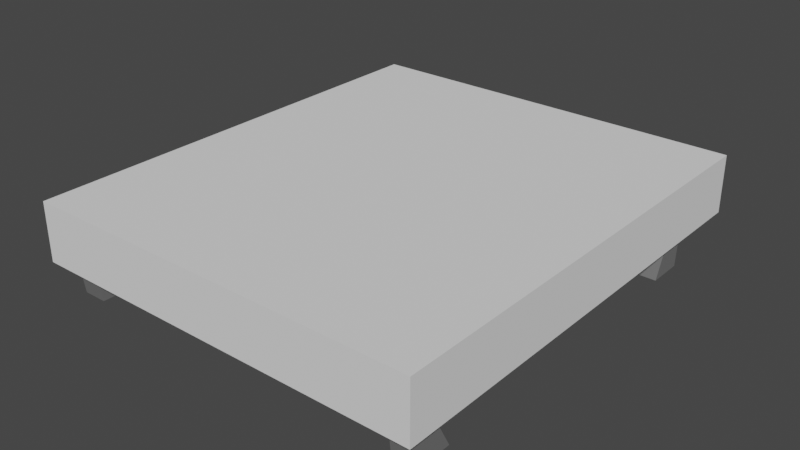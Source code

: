 # Source: platform.blend  (saved by Blender 3.6.11; exported with 4.5.12 LTS)
import bpy
from mathutils import Matrix  # noqa: F401  (used for matrix-valued properties, if any)

bpy.ops.wm.read_factory_settings(use_empty=True)
scene = bpy.context.scene
scene.name = 'Scene'

# ---- collections
col_collection = bpy.data.collections.new('Collection'); scene.collection.children.link(col_collection)

# ---- materials (node trees are filled in below, after node groups)
mat_black__matte = bpy.data.materials.new('BLACK- MATTE')
mat_black__matte.use_transparent_shadow = False
mat_black__matte.diffuse_color = (0.1569, 0.1569, 0.1569, 1.0)

# ---- node groups
ng_gltf_material_output = bpy.data.node_groups.new('glTF Material Output', 'ShaderNodeTree')
_s = ng_gltf_material_output.interface.new_socket(name='Occlusion', in_out='INPUT', socket_type='NodeSocketFloat')
_s = ng_gltf_material_output.interface.new_socket(name='Thickness', in_out='INPUT', socket_type='NodeSocketFloat')
_s = ng_gltf_material_output.interface.new_socket(name='Specular', in_out='INPUT', socket_type='NodeSocketFloat')
_s.default_value = 1.0
_s = ng_gltf_material_output.interface.new_socket(name='Specular Color', in_out='INPUT', socket_type='NodeSocketColor')
_s.default_value = (1.0, 1.0, 1.0, 1.0)
_N = ng_gltf_material_output.nodes; _L = ng_gltf_material_output.links
n0 = _N.new('NodeGroupOutput'); n0.name = 'Group Output'; n0.location = (0, 0)
n1 = _N.new('NodeGroupInput'); n1.name = 'Group Input'; n1.location = (-200, 0)
n0.is_active_output = True

# ---- material node trees
mat_black__matte.use_nodes = True; mat_black__matte.node_tree.nodes.clear()
_N = mat_black__matte.node_tree.nodes; _L = mat_black__matte.node_tree.links
n0 = _N.new('ShaderNodeBsdfPrincipled'); n0.name = 'Principled BSDF'; n0.location = (10, 300)
n0.distribution = 'GGX'
n0.subsurface_method = 'RANDOM_WALK_SKIN'
n0.inputs[0].default_value = (0.1569, 0.1569, 0.1569, 1.0)
n0.inputs[2].default_value = 0.57
n0.inputs[3].default_value = 1.45
n0.inputs[13].default_value = 0.3
n0.inputs[27].default_value = (0.0, 0.0, 0.0, 1.0)
n0.inputs[28].default_value = 1.0
n1 = _N.new('ShaderNodeGroup'); n1.name = 'Group'; n1.location = (40, -370)
n1.width = 180
n1.node_tree = ng_gltf_material_output
n1.inputs[0].default_value = 0.0
n1.inputs[1].default_value = 0.0
n1.inputs[2].default_value = 1.0
n1.inputs[3].default_value = (0.7114, 0.7114, 0.7114, 1.0)
n2 = _N.new('ShaderNodeOutputMaterial'); n2.name = 'Material Output'; n2.location = (320, 270)
_L.new(n0.outputs[0], n2.inputs[0])
n2.is_active_output = True

# ---- world
world_world = bpy.data.worlds.new('World'); scene.world = world_world
world_world.use_nodes = True; world_world.node_tree.nodes.clear()
_N = world_world.node_tree.nodes; _L = world_world.node_tree.links
n0 = _N.new('ShaderNodeOutputWorld'); n0.name = 'World Output'; n0.location = (300, 300)
n1 = _N.new('ShaderNodeBackground'); n1.name = 'Background'; n1.location = (10, 300)
n1.inputs[0].default_value = (0.05088, 0.05088, 0.05088, 1.0)
_L.new(n1.outputs[0], n0.inputs[0])
n0.is_active_output = True
world_world.color = (0.05088, 0.05088, 0.05088)
world_world.use_sun_shadow = False
world_world.sun_shadow_jitter_overblur = 0.0

# ---- meshes
me_cube_005 = bpy.data.meshes.new('Cube.005')
me_cube_005.from_pydata([(-1.0, -1.0, -1.0), (-1.085, -0.5437, 1.0), (-1.0, 1.0, -1.0), (-1.085, 2.639, 1.0), (1.0, -1.0, -1.0), (1.085, -0.5437, 1.0), (1.0, 1.0, -1.0), (1.085, 2.639, 1.0), (-33.52, -1.318, -1.005), (-33.52, 34.19, -1.005), (1.993, -1.318, -1.005), (1.993, -1.318, -3.964), (1.993, 34.19, -1.005), (-33.52, 34.19, -3.964), (1.993, 34.19, -3.964), (-31.56, 38.25, -3.964), (-31.56, 38.25, -1.005), (0.03627, 38.25, -1.005), (0.03627, 38.25, -3.964), (-32.34, -2.472, -1.005), (-32.34, -2.472, -3.964), (0.8142, -2.472, -3.964), (0.8142, -2.472, -1.005), (-15.76, -1.318, -1.005), (-15.76, 34.19, -1.005), (-15.76, 38.25, -1.005), (-15.76, 38.25, -3.964), (-15.76, -2.472, -1.005), (-15.76, -2.472, -3.964), (-33.52, -1.318, -3.964), (-15.76, 34.19, -3.964), (-15.76, -1.318, -3.964), (-16.09, 33.86, -4.206), (-33.19, 33.86, -4.206), (-33.19, -0.991, -4.206), (-16.09, -0.991, -4.206), (1.666, 33.86, -4.206), (-15.44, 33.86, -4.206), (-15.44, -0.991, -4.206), (1.666, -0.991, -4.206), (-30.51, 33.52, -1.0), (-30.42, 33.06, 1.0), (-30.51, 31.52, -1.0), (-30.42, 29.88, 1.0), (-32.51, 33.52, -1.0), (-32.59, 33.06, 1.0), (-32.51, 31.52, -1.0), (-32.59, 29.88, 1.0), (-1.0, 33.52, -1.0), (-1.085, 33.06, 1.0), (-1.0, 31.52, -1.0), (-1.085, 29.88, 1.0), (1.0, 33.52, -1.0), (1.085, 33.06, 1.0), (1.0, 31.52, -1.0), (1.085, 29.88, 1.0), (-30.51, -1.0, -1.0), (-30.42, -0.5436, 1.0), (-30.51, 1.0, -1.0), (-30.42, 2.639, 1.0), (-32.51, -1.0, -1.0), (-32.59, -0.5436, 1.0), (-32.51, 1.0, -1.0), (-32.59, 2.639, 1.0)], [], [(0, 1, 3, 2), (2, 3, 7, 6), (6, 7, 5, 4), (4, 5, 1, 0), (8, 13, 29), (8, 9, 13), (12, 11, 14), (12, 10, 11), (29, 19, 8), (29, 20, 19), (24, 10, 12), (24, 23, 10), (30, 18, 14), (30, 26, 18), (25, 18, 26), (25, 17, 18), (9, 15, 13), (9, 16, 15), (14, 17, 12), (14, 18, 17), (24, 16, 9), (24, 25, 16), (27, 20, 28), (27, 19, 20), (23, 22, 10), (23, 27, 22), (31, 20, 29), (31, 28, 20), (10, 21, 11), (10, 22, 21), (11, 28, 31), (11, 21, 28), (8, 27, 23), (8, 19, 27), (22, 28, 21), (22, 27, 28), (12, 25, 24), (12, 17, 25), (16, 26, 15), (16, 25, 26), (13, 26, 30), (13, 15, 26), (9, 23, 24), (9, 8, 23), (32, 34, 33), (32, 35, 34), (36, 38, 37), (36, 39, 38), (30, 33, 13), (30, 32, 33), (13, 34, 29), (13, 33, 34), (29, 35, 31), (29, 34, 35), (31, 32, 30), (31, 35, 32), (14, 37, 30), (14, 36, 37), (30, 38, 31), (30, 37, 38), (31, 39, 11), (31, 38, 39), (11, 36, 14), (11, 39, 36), (40, 41, 43, 42), (42, 43, 47, 46), (46, 47, 45, 44), (44, 45, 41, 40), (48, 50, 51, 49), (50, 54, 55, 51), (54, 52, 53, 55), (52, 48, 49, 53), (56, 58, 59, 57), (58, 62, 63, 59), (62, 60, 61, 63), (60, 56, 57, 61)])
me_cube_005.polygons.foreach_set('use_smooth', [0, 0, 0, 0, 0, 0, 0, 0, 0, 0, 0, 0, 0, 0, 0, 0, 1, 1, 1, 1, 0, 0, 0, 0, 0, 0, 0, 0, 0, 0, 0, 0, 0, 0, 0, 0, 0, 0, 0, 0, 0, 0, 0, 0, 0, 0, 0, 0, 0, 0, 0, 0, 0, 0, 0, 0, 0, 0, 0, 0, 0, 0, 0, 0, 0, 0, 0, 0, 0, 0, 0, 0, 0, 0, 0, 0])
_uv = me_cube_005.uv_layers.new(name='UVMap')
_uv.uv.foreach_set('vector', [0.1755, 0.6392, 0.1965, 0.6279, 0.221, 0.6558, 0.1908, 0.6568, 0.1908, 0.6568, 0.221, 0.6558, 0.221, 0.6811, 0.1908, 0.6801, 0.1908, 0.6801, 0.221, 0.6811, 0.1965, 0.709, 0.1755, 0.6976, 0.3341, 0.688, 0.358, 0.687, 0.358, 0.7123, 0.3341, 0.7113, 0.4855, 0.7791, 0.07174, 0.7446, 0.4855, 0.7446, 0.4855, 0.7791, 0.07174, 0.7791, 0.07174, 0.7446, 0.07177, 0.7969, 0.4855, 0.8314, 0.07177, 0.8314, 0.07177, 0.7969, 0.4855, 0.7969, 0.4855, 0.8314, 0.4522, 0.9786, 0.433, 0.9441, 0.4522, 0.9441, 0.4522, 0.9786, 0.433, 0.9786, 0.433, 0.9441, 0.7501, 0.4989, 0.9745, 0.04999, 0.9745, 0.4989, 0.7501, 0.4989, 0.7501, 0.04999, 0.9745, 0.04999, 0.2503, 0.4987, 0.451, 0.5502, 0.4759, 0.4987, 0.2503, 0.4987, 0.2503, 0.5502, 0.451, 0.5502, 0.2116, 0.9103, 0.02752, 0.8758, 0.2116, 0.8758, 0.2116, 0.9103, 0.02752, 0.9103, 0.02752, 0.8758, 0.07174, 0.7791, 0.01928, 0.7446, 0.07174, 0.7446, 0.07174, 0.7791, 0.01928, 0.7791, 0.01928, 0.7446, 0.07177, 0.8314, 0.01931, 0.7969, 0.07177, 0.7969, 0.07177, 0.8314, 0.01931, 0.8314, 0.01931, 0.7969, 0.7501, 0.4989, 0.5503, 0.5502, 0.5256, 0.4989, 0.7501, 0.4989, 0.7501, 0.5502, 0.5503, 0.5502, 0.2399, 0.9441, 0.433, 0.9786, 0.2399, 0.9786, 0.2399, 0.9441, 0.433, 0.9441, 0.433, 0.9786, 0.7501, 0.04999, 0.9596, 0.0354, 0.9745, 0.04999, 0.7501, 0.04999, 0.7501, 0.0354, 0.9596, 0.0354, 0.2503, 0.04746, 0.03966, 0.03279, 0.02468, 0.04746, 0.2503, 0.04746, 0.2503, 0.03279, 0.03966, 0.03279, 0.02752, 0.9441, 0.04674, 0.9786, 0.02752, 0.9786, 0.02752, 0.9441, 0.04674, 0.9441, 0.04674, 0.9786, 0.4759, 0.04746, 0.2503, 0.03279, 0.2503, 0.04746, 0.4759, 0.04746, 0.4609, 0.03279, 0.2503, 0.03279, 0.5256, 0.04999, 0.7501, 0.0354, 0.7501, 0.04999, 0.5256, 0.04999, 0.5405, 0.0354, 0.7501, 0.0354, 0.04674, 0.9441, 0.2399, 0.9786, 0.04674, 0.9786, 0.04674, 0.9441, 0.2399, 0.9441, 0.2399, 0.9786, 0.9745, 0.4989, 0.7501, 0.5502, 0.7501, 0.4989, 0.9745, 0.4989, 0.9498, 0.5502, 0.7501, 0.5502, 0.3956, 0.9103, 0.2116, 0.8758, 0.3956, 0.8758, 0.3956, 0.9103, 0.2116, 0.9103, 0.2116, 0.8758, 0.02468, 0.4987, 0.2503, 0.5502, 0.2503, 0.4987, 0.02468, 0.4987, 0.04954, 0.5502, 0.2503, 0.5502, 0.5256, 0.4989, 0.7501, 0.04999, 0.7501, 0.4989, 0.5256, 0.4989, 0.5256, 0.04999, 0.7501, 0.04999, 0.2461, 0.4945, 0.02883, 0.05161, 0.02883, 0.4945, 0.2461, 0.4945, 0.2461, 0.05161, 0.02883, 0.05161, 0.4717, 0.4945, 0.2544, 0.05161, 0.2544, 0.4945, 0.4717, 0.4945, 0.4717, 0.05161, 0.2544, 0.05161, 0.2503, 0.4987, 0.02883, 0.4945, 0.02468, 0.4987, 0.2503, 0.4987, 0.2461, 0.4945, 0.02883, 0.4945, 0.02468, 0.4987, 0.02883, 0.05161, 0.02468, 0.04746, 0.02468, 0.4987, 0.02883, 0.4945, 0.02883, 0.05161, 0.02468, 0.04746, 0.2461, 0.05161, 0.2503, 0.04746, 0.02468, 0.04746, 0.02883, 0.05161, 0.2461, 0.05161, 0.2503, 0.04746, 0.2461, 0.4945, 0.2503, 0.4987, 0.2503, 0.04746, 0.2461, 0.05161, 0.2461, 0.4945, 0.4759, 0.4987, 0.2544, 0.4945, 0.2503, 0.4987, 0.4759, 0.4987, 0.4717, 0.4945, 0.2544, 0.4945, 0.2503, 0.4987, 0.2544, 0.05161, 0.2503, 0.04746, 0.2503, 0.4987, 0.2544, 0.4945, 0.2544, 0.05161, 0.2503, 0.04746, 0.4717, 0.05161, 0.4759, 0.04746, 0.2503, 0.04746, 0.2544, 0.05161, 0.4717, 0.05161, 0.4759, 0.04746, 0.4717, 0.4945, 0.4759, 0.4987, 0.4759, 0.04746, 0.4717, 0.05161, 0.4717, 0.4945, 0.01691, 0.6392, 0.03796, 0.6279, 0.06238, 0.6558, 0.03226, 0.6568, 0.03226, 0.6568, 0.06238, 0.6558, 0.06238, 0.6811, 0.03226, 0.6801, 0.03226, 0.6801, 0.06238, 0.6811, 0.03796, 0.709, 0.01691, 0.6976, 0.358, 0.6522, 0.3341, 0.6532, 0.3341, 0.6279, 0.358, 0.6289, 0.3002, 0.6392, 0.2849, 0.6568, 0.2548, 0.6558, 0.2792, 0.6279, 0.2849, 0.6568, 0.2849, 0.6801, 0.2548, 0.6811, 0.2548, 0.6558, 0.2849, 0.6801, 0.3002, 0.6976, 0.2792, 0.709, 0.2548, 0.6811, 0.4157, 0.688, 0.4157, 0.7113, 0.3918, 0.7123, 0.3918, 0.687, 0.0962, 0.6976, 0.1115, 0.6801, 0.1417, 0.6811, 0.1173, 0.709, 0.1115, 0.6801, 0.1115, 0.6568, 0.1417, 0.6558, 0.1417, 0.6811, 0.1115, 0.6568, 0.0962, 0.6392, 0.1173, 0.6279, 0.1417, 0.6558, 0.3918, 0.6522, 0.3918, 0.6289, 0.4157, 0.6279, 0.4157, 0.6532])
me_cube_005.materials.append(mat_black__matte)
me_cube_005.update()
me_cube_005.normals_split_custom_set([tuple(v) for v in zip(*[iter([-0.9991, 0.0, -0.04252, -0.9991, 0.0, -0.04252, -0.9991, 0.0, -0.04252, -0.9991, 0.0, -0.04252, 0.0, 0.7735, -0.6337, 0.0, 0.7735, -0.6337, 0.0, 0.7735, -0.6337, 0.0, 0.7735, -0.6337, 0.9991, 0.0, -0.04252, 0.9991, 0.0, -0.04252, 0.9991, 0.0, -0.04252, 0.9991, 0.0, -0.04252, 0.0, -0.9749, 0.2225, 0.0, -0.9749, 0.2225, 0.0, -0.9749, 0.2225, 0.0, -0.9749, 0.2225, -1.0, 0.0, 0.0, -1.0, 0.0, 0.0, -1.0, 0.0, 0.0, -1.0, 0.0, 0.0, -1.0, 0.0, 0.0, -1.0, 0.0, 0.0, 1.0, 0.0, 0.0, 1.0, 0.0, 0.0, 1.0, 0.0, 0.0, 1.0, 0.0, 0.0, 1.0, 0.0, 0.0, 1.0, 0.0, 0.0, -0.6997, -0.7144, 0.0, -0.6997, -0.7144, 0.0, -0.6997, -0.7144, 0.0, -0.6997, -0.7144, 0.0, -0.6997, -0.7144, 0.0, -0.6997, -0.7144, 0.0, 0.0, 0.0, 1.0, 0.0, 0.0, 1.0, 0.0, 0.0, 1.0, 0.0, 0.0, 1.0, 0.0, 0.0, 1.0, 0.0, 0.0, 1.0, 0.0, 0.0, -1.0, 0.0, 0.0, -1.0, 0.0, 0.0, -1.0, 0.0, 0.0, -1.0, 0.0, 0.0, -1.0, 0.0, 0.0, -1.0, 0.0, 1.0, 0.0, 0.0, 1.0, 0.0, 0.0, 1.0, 0.0, 0.0, 1.0, 0.0, 0.0, 1.0, 0.0, 0.0, 1.0, 0.0, -0.9007, 0.4344, 0.0, -0.9007, 0.4344, 0.0, -0.9007, 0.4344, 0.0, -0.9007, 0.4344, 0.0, -0.9007, 0.4344, 0.0, -0.9007, 0.4344, 0.0, 0.9007, 0.4344, 0.0, 0.9007, 0.4344, 0.0, 0.9007, 0.4344, 0.0, 0.9007, 0.4344, 0.0, 0.9007, 0.4344, 0.0, 0.9007, 0.4344, 0.0, 0.0, 0.0, 1.0, 0.0, 0.0, 1.0, 0.0, 0.0, 1.0, 0.0, 0.0, 1.0, 0.0, 0.0, 1.0, 0.0, 0.0, 1.0, 0.0, -1.0, 0.0, 0.0, -1.0, 0.0, 0.0, -1.0, 0.0, 0.0, -1.0, 0.0, 0.0, -1.0, 0.0, 0.0, -1.0, 0.0, 0.0, 0.0, 1.0, 0.0, 0.0, 1.0, 0.0, 0.0, 1.0, 0.0, 0.0, 1.0, 0.0, 0.0, 1.0, 0.0, 0.0, 1.0, 0.0, 0.0, -1.0, 0.0, 0.0, -1.0, 0.0, 0.0, -1.0, 0.0, 0.0, -1.0, 0.0, 0.0, -1.0, 0.0, 0.0, -1.0, 0.6997, -0.7144, 0.0, 0.6997, -0.7144, 0.0, 0.6997, -0.7144, 0.0, 0.6997, -0.7144, 0.0, 0.6997, -0.7144, 0.0, 0.6997, -0.7144, 0.0, 0.0, 0.0, -1.0, 0.0, 0.0, -1.0, 0.0, 0.0, -1.0, 0.0, 0.0, -1.0, 0.0, 0.0, -1.0, 0.0, 0.0, -1.0, 0.0, 0.0, 1.0, 0.0, 0.0, 1.0, 0.0, 0.0, 1.0, 0.0, 0.0, 1.0, 0.0, 0.0, 1.0, 0.0, 0.0, 1.0, 0.0, -1.0, 0.0, 0.0, -1.0, 0.0, 0.0, -1.0, 0.0, 0.0, -1.0, 0.0, 0.0, -1.0, 0.0, 0.0, -1.0, 0.0, 0.0, 0.0, 1.0, 0.0, 0.0, 1.0, 0.0, 0.0, 1.0, 0.0, 0.0, 1.0, 0.0, 0.0, 1.0, 0.0, 0.0, 1.0, 0.0, 1.0, 0.0, 0.0, 1.0, 0.0, 0.0, 1.0, 0.0, 0.0, 1.0, 0.0, 0.0, 1.0, 0.0, 0.0, 1.0, 0.0, 0.0, 0.0, -1.0, 0.0, 0.0, -1.0, 0.0, 0.0, -1.0, 0.0, 0.0, -1.0, 0.0, 0.0, -1.0, 0.0, 0.0, -1.0, 0.0, 0.0, 1.0, 0.0, 0.0, 1.0, 0.0, 0.0, 1.0, 0.0, 0.0, 1.0, 0.0, 0.0, 1.0, 0.0, 0.0, 1.0, 0.0, 0.0, -1.0, 0.0, 0.0, -1.0, 0.0, 0.0, -1.0, 0.0, 0.0, -1.0, 0.0, 0.0, -1.0, 0.0, 0.0, -1.0, 0.0, 0.0, -1.0, 0.0, 0.0, -1.0, 0.0, 0.0, -1.0, 0.0, 0.0, -1.0, 0.0, 0.0, -1.0, 0.0, 0.0, -1.0, 0.0, 0.5952, -0.8036, 0.0, 0.5952, -0.8036, 0.0, 0.5952, -0.8036, 0.0, 0.5952, -0.8036, 0.0, 0.5952, -0.8036, 0.0, 0.5952, -0.8036, -0.5952, 0.0, -0.8036, -0.5952, 0.0, -0.8036, -0.5952, 0.0, -0.8036, -0.5952, 0.0, -0.8036, -0.5952, 0.0, -0.8036, -0.5952, 0.0, -0.8036, 0.0, -0.5952, -0.8036, 0.0, -0.5952, -0.8036, 0.0, -0.5952, -0.8036, 0.0, -0.5952, -0.8036, 0.0, -0.5952, -0.8036, 0.0, -0.5952, -0.8036, 0.5952, 0.0, -0.8036, 0.5952, 0.0, -0.8036, 0.5952, 0.0, -0.8036, 0.5952, 0.0, -0.8036, 0.5952, 0.0, -0.8036, 0.5952, 0.0, -0.8036, 0.0, 0.5952, -0.8036, 0.0, 0.5952, -0.8036, 0.0, 0.5952, -0.8036, 0.0, 0.5952, -0.8036, 0.0, 0.5952, -0.8036, 0.0, 0.5952, -0.8036, -0.5952, 0.0, -0.8036, -0.5952, 0.0, -0.8036, -0.5952, 0.0, -0.8036, -0.5952, 0.0, -0.8036, -0.5952, 0.0, -0.8036, -0.5952, 0.0, -0.8036, 0.0, -0.5952, -0.8036, 0.0, -0.5952, -0.8036, 0.0, -0.5952, -0.8036, 0.0, -0.5952, -0.8036, 0.0, -0.5952, -0.8036, 0.0, -0.5952, -0.8036, 0.5952, 0.0, -0.8036, 0.5952, 0.0, -0.8036, 0.5952, 0.0, -0.8036, 0.5952, 0.0, -0.8036, 0.5952, 0.0, -0.8036, 0.5952, 0.0, -0.8036, 0.9991, 0.0, -0.04252, 0.9991, 0.0, -0.04252, 0.9991, 0.0, -0.04252, 0.9991, 0.0, -0.04252, 0.0, -0.7735, -0.6337, 0.0, -0.7735, -0.6337, 0.0, -0.7735, -0.6337, 0.0, -0.7735, -0.6337, -0.9991, 0.0, -0.04252, -0.9991, 0.0, -0.04252, -0.9991, 0.0, -0.04252, -0.9991, 0.0, -0.04252, 0.0, 0.9749, 0.2225, 0.0, 0.9749, 0.2225, 0.0, 0.9749, 0.2225, 0.0, 0.9749, 0.2225, -0.9991, 0.0, -0.04252, -0.9991, 0.0, -0.04252, -0.9991, 0.0, -0.04252, -0.9991, 0.0, -0.04252, 0.0, -0.7735, -0.6337, 0.0, -0.7735, -0.6337, 0.0, -0.7735, -0.6337, 0.0, -0.7735, -0.6337, 0.9991, 0.0, -0.04252, 0.9991, 0.0, -0.04252, 0.9991, 0.0, -0.04252, 0.9991, 0.0, -0.04252, 0.0, 0.9749, 0.2225, 0.0, 0.9749, 0.2225, 0.0, 0.9749, 0.2225, 0.0, 0.9749, 0.2225, 0.9991, 0.0, -0.04252, 0.9991, 0.0, -0.04252, 0.9991, 0.0, -0.04252, 0.9991, 0.0, -0.04252, 0.0, 0.7735, -0.6337, 0.0, 0.7735, -0.6337, 0.0, 0.7735, -0.6337, 0.0, 0.7735, -0.6337, -0.9991, 0.0, -0.04252, -0.9991, 0.0, -0.04252, -0.9991, 0.0, -0.04252, -0.9991, 0.0, -0.04252, 0.0, -0.9749, 0.2225, 0.0, -0.9749, 0.2225, 0.0, -0.9749, 0.2225, 0.0, -0.9749, 0.2225])] * 3)])
me_cube_006 = bpy.data.meshes.new('Cube.006')
me_cube_006.from_pydata([(-1.0, -1.0, -1.0), (-1.0, -1.0, 1.0), (-1.0, 1.0, -1.0), (-1.0, 1.0, 1.0), (1.0, -1.0, -1.0), (1.0, -1.0, 1.0), (1.0, 1.0, -1.0), (1.0, 1.0, 1.0)], [], [(0, 1, 3, 2), (2, 3, 7, 6), (6, 7, 5, 4), (4, 5, 1, 0), (2, 6, 4, 0), (7, 3, 1, 5)])
_uv = me_cube_006.uv_layers.new(name='UVMap')
_uv.uv.foreach_set('vector', [0.375, 0.0, 0.625, 0.0, 0.625, 0.25, 0.375, 0.25, 0.375, 0.25, 0.625, 0.25, 0.625, 0.5, 0.375, 0.5, 0.375, 0.5, 0.625, 0.5, 0.625, 0.75, 0.375, 0.75, 0.375, 0.75, 0.625, 0.75, 0.625, 1.0, 0.375, 1.0, 0.125, 0.5, 0.375, 0.5, 0.375, 0.75, 0.125, 0.75, 0.625, 0.5, 0.875, 0.5, 0.875, 0.75, 0.625, 0.75])
me_cube_006.update()

# ---- objects
ob_platform = bpy.data.objects.new('platform', me_cube_005)
ob_platform_colonly = bpy.data.objects.new('platform_colonly', me_cube_006)

# ---- transforms, parenting, visibility, modifiers, constraints
ob_platform.location = (0.4901, -1.011, 0.04931)
ob_platform.scale = (0.03109, 0.03109, -0.05002)
ob_platform_colonly.location = (0.0, -0.4531, 0.18)
ob_platform_colonly.scale = (0.553, 0.6351, 0.0809)

# ---- collection membership
col_collection.objects.link(ob_platform)
col_collection.objects.link(ob_platform_colonly)

# ---- scene / render settings (as saved in the file)
scene.frame_start = 1; scene.frame_end = 250; scene.frame_set(1)
scene.render.engine = 'BLENDER_EEVEE_NEXT'
scene.cycles.sampling_pattern = 'TABULATED_SOBOL'
scene.view_settings.view_transform = 'Filmic'
bpy.context.view_layer.update()

# ---- added for rendering (the .blend has no active camera and no usable light): camera, sun
cam_auto = bpy.data.cameras.new('AutoCamera')
cam_auto.lens = 50.0
cam_auto.sensor_width = 36.0
cam_auto.clip_end = 1000.0
ob_auto_camera = bpy.data.objects.new('AutoCamera', cam_auto)
scene.collection.objects.link(ob_auto_camera)
ob_auto_camera.location = (1.57703, -2.34549, 1.39171)
ob_auto_camera.rotation_euler = (1.09748, -7.21219e-08, 0.694738)
scene.camera = ob_auto_camera
light_auto_sun = bpy.data.lights.new('AutoSun', 'SUN')
light_auto_sun.energy = 3.0
light_auto_sun.angle = 0.0523599
ob_auto_sun = bpy.data.objects.new('AutoSun', light_auto_sun)
scene.collection.objects.link(ob_auto_sun)
ob_auto_sun.rotation_euler = (0.872665, 0.174533, 0.523599)
bpy.context.view_layer.update()
